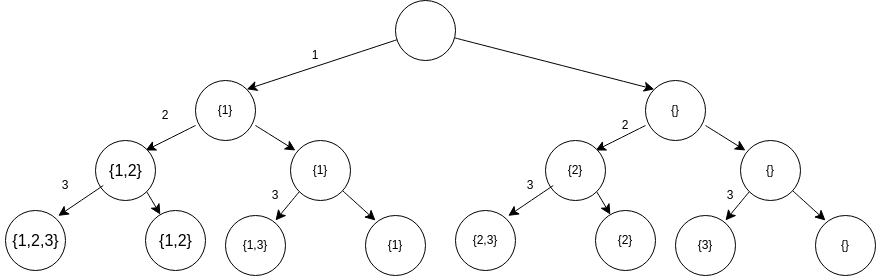

The diagram above was exported from draw.io. Its source (the exported page's mxGraphModel, read from the mxfile embedded in the PNG):
<mxGraphModel dx="1656" dy="1008" grid="1" gridSize="10" guides="1" tooltips="1" connect="1" arrows="1" fold="1" page="1" pageScale="1" pageWidth="850" pageHeight="1100" math="0" shadow="0">
  <root>
    <mxCell id="0" />
    <mxCell id="1" parent="0" />
    <mxCell id="_0jy_IG6xeaCRRa8NgSz-3" style="edgeStyle=none;curved=1;rounded=0;orthogonalLoop=1;jettySize=auto;html=1;fontSize=12;startSize=8;endSize=8;entryX=1;entryY=0;entryDx=0;entryDy=0;" edge="1" parent="1" source="_0jy_IG6xeaCRRa8NgSz-1" target="_0jy_IG6xeaCRRa8NgSz-9">
      <mxGeometry relative="1" as="geometry">
        <mxPoint x="320" y="100" as="targetPoint" />
      </mxGeometry>
    </mxCell>
    <mxCell id="_0jy_IG6xeaCRRa8NgSz-4" style="edgeStyle=none;curved=1;rounded=0;orthogonalLoop=1;jettySize=auto;html=1;fontSize=12;startSize=8;endSize=8;entryX=0;entryY=0;entryDx=0;entryDy=0;" edge="1" parent="1" source="_0jy_IG6xeaCRRa8NgSz-1" target="_0jy_IG6xeaCRRa8NgSz-55">
      <mxGeometry relative="1" as="geometry">
        <mxPoint x="604.26" y="101.51999999999998" as="targetPoint" />
      </mxGeometry>
    </mxCell>
    <mxCell id="_0jy_IG6xeaCRRa8NgSz-1" value="" style="ellipse;whiteSpace=wrap;html=1;" vertex="1" parent="1">
      <mxGeometry x="395" y="10" width="60" height="60" as="geometry" />
    </mxCell>
    <mxCell id="_0jy_IG6xeaCRRa8NgSz-5" value="1" style="text;html=1;align=center;verticalAlign=middle;whiteSpace=wrap;rounded=0;" vertex="1" parent="1">
      <mxGeometry x="285" y="50" width="60" height="30" as="geometry" />
    </mxCell>
    <mxCell id="_0jy_IG6xeaCRRa8NgSz-9" value="" style="ellipse;whiteSpace=wrap;html=1;" vertex="1" parent="1">
      <mxGeometry x="195" y="90" width="60" height="60" as="geometry" />
    </mxCell>
    <mxCell id="_0jy_IG6xeaCRRa8NgSz-12" style="edgeStyle=none;curved=1;rounded=0;orthogonalLoop=1;jettySize=auto;html=1;fontSize=12;startSize=8;endSize=8;" edge="1" parent="1" source="_0jy_IG6xeaCRRa8NgSz-10">
      <mxGeometry relative="1" as="geometry">
        <mxPoint x="145" y="160" as="targetPoint" />
      </mxGeometry>
    </mxCell>
    <mxCell id="_0jy_IG6xeaCRRa8NgSz-13" style="edgeStyle=none;curved=1;rounded=0;orthogonalLoop=1;jettySize=auto;html=1;fontSize=12;startSize=8;endSize=8;exitX=1;exitY=1;exitDx=0;exitDy=0;" edge="1" parent="1" source="_0jy_IG6xeaCRRa8NgSz-10">
      <mxGeometry relative="1" as="geometry">
        <mxPoint x="295" y="160" as="targetPoint" />
      </mxGeometry>
    </mxCell>
    <mxCell id="_0jy_IG6xeaCRRa8NgSz-10" value="{1}" style="text;html=1;align=center;verticalAlign=middle;whiteSpace=wrap;rounded=0;" vertex="1" parent="1">
      <mxGeometry x="195" y="105" width="60" height="30" as="geometry" />
    </mxCell>
    <mxCell id="_0jy_IG6xeaCRRa8NgSz-14" value="" style="ellipse;whiteSpace=wrap;html=1;" vertex="1" parent="1">
      <mxGeometry x="95" y="150" width="60" height="60" as="geometry" />
    </mxCell>
    <mxCell id="_0jy_IG6xeaCRRa8NgSz-28" style="edgeStyle=none;curved=1;rounded=0;orthogonalLoop=1;jettySize=auto;html=1;fontSize=12;startSize=8;endSize=8;" edge="1" parent="1" source="_0jy_IG6xeaCRRa8NgSz-15">
      <mxGeometry relative="1" as="geometry">
        <mxPoint x="375" y="230" as="targetPoint" />
      </mxGeometry>
    </mxCell>
    <mxCell id="_0jy_IG6xeaCRRa8NgSz-15" value="" style="ellipse;whiteSpace=wrap;html=1;" vertex="1" parent="1">
      <mxGeometry x="290" y="150" width="60" height="60" as="geometry" />
    </mxCell>
    <mxCell id="_0jy_IG6xeaCRRa8NgSz-16" value="2" style="text;html=1;align=center;verticalAlign=middle;whiteSpace=wrap;rounded=0;" vertex="1" parent="1">
      <mxGeometry x="135" y="110" width="60" height="30" as="geometry" />
    </mxCell>
    <mxCell id="_0jy_IG6xeaCRRa8NgSz-20" style="edgeStyle=none;curved=1;rounded=0;orthogonalLoop=1;jettySize=auto;html=1;fontSize=12;startSize=8;endSize=8;entryX=0.879;entryY=0.09;entryDx=0;entryDy=0;entryPerimeter=0;" edge="1" parent="1" source="_0jy_IG6xeaCRRa8NgSz-18" target="_0jy_IG6xeaCRRa8NgSz-22">
      <mxGeometry relative="1" as="geometry">
        <mxPoint x="55" y="220" as="targetPoint" />
      </mxGeometry>
    </mxCell>
    <mxCell id="_0jy_IG6xeaCRRa8NgSz-21" style="edgeStyle=none;curved=1;rounded=0;orthogonalLoop=1;jettySize=auto;html=1;fontSize=12;startSize=8;endSize=8;exitX=1;exitY=1;exitDx=0;exitDy=0;" edge="1" parent="1" source="_0jy_IG6xeaCRRa8NgSz-14" target="_0jy_IG6xeaCRRa8NgSz-23">
      <mxGeometry relative="1" as="geometry">
        <mxPoint x="165" y="220" as="targetPoint" />
      </mxGeometry>
    </mxCell>
    <mxCell id="_0jy_IG6xeaCRRa8NgSz-18" value="{1,2}" style="text;html=1;align=center;verticalAlign=middle;resizable=0;points=[];autosize=1;strokeColor=none;fillColor=none;fontSize=16;" vertex="1" parent="1">
      <mxGeometry x="95" y="165" width="60" height="30" as="geometry" />
    </mxCell>
    <mxCell id="_0jy_IG6xeaCRRa8NgSz-27" style="edgeStyle=none;curved=1;rounded=0;orthogonalLoop=1;jettySize=auto;html=1;fontSize=12;startSize=8;endSize=8;exitX=0;exitY=1;exitDx=0;exitDy=0;" edge="1" parent="1" source="_0jy_IG6xeaCRRa8NgSz-15">
      <mxGeometry relative="1" as="geometry">
        <mxPoint x="275" y="230" as="targetPoint" />
      </mxGeometry>
    </mxCell>
    <mxCell id="_0jy_IG6xeaCRRa8NgSz-19" value="{1}" style="text;html=1;align=center;verticalAlign=middle;whiteSpace=wrap;rounded=0;" vertex="1" parent="1">
      <mxGeometry x="290" y="165" width="60" height="30" as="geometry" />
    </mxCell>
    <mxCell id="_0jy_IG6xeaCRRa8NgSz-22" value="" style="ellipse;whiteSpace=wrap;html=1;" vertex="1" parent="1">
      <mxGeometry x="5" y="220" width="60" height="60" as="geometry" />
    </mxCell>
    <mxCell id="_0jy_IG6xeaCRRa8NgSz-23" value="" style="ellipse;whiteSpace=wrap;html=1;" vertex="1" parent="1">
      <mxGeometry x="145" y="220" width="60" height="60" as="geometry" />
    </mxCell>
    <mxCell id="_0jy_IG6xeaCRRa8NgSz-24" value="3" style="text;html=1;align=center;verticalAlign=middle;whiteSpace=wrap;rounded=0;" vertex="1" parent="1">
      <mxGeometry x="35" y="180" width="60" height="30" as="geometry" />
    </mxCell>
    <mxCell id="_0jy_IG6xeaCRRa8NgSz-25" value="{1,2,3}" style="text;html=1;align=center;verticalAlign=middle;resizable=0;points=[];autosize=1;strokeColor=none;fillColor=none;fontSize=16;" vertex="1" parent="1">
      <mxGeometry y="235" width="70" height="30" as="geometry" />
    </mxCell>
    <mxCell id="_0jy_IG6xeaCRRa8NgSz-26" value="{1,2}" style="text;html=1;align=center;verticalAlign=middle;resizable=0;points=[];autosize=1;strokeColor=none;fillColor=none;fontSize=16;" vertex="1" parent="1">
      <mxGeometry x="145" y="235" width="60" height="30" as="geometry" />
    </mxCell>
    <mxCell id="_0jy_IG6xeaCRRa8NgSz-31" value="" style="ellipse;whiteSpace=wrap;html=1;" vertex="1" parent="1">
      <mxGeometry x="225" y="225" width="60" height="60" as="geometry" />
    </mxCell>
    <mxCell id="_0jy_IG6xeaCRRa8NgSz-32" value="3" style="text;html=1;align=center;verticalAlign=middle;whiteSpace=wrap;rounded=0;" vertex="1" parent="1">
      <mxGeometry x="245" y="190" width="60" height="30" as="geometry" />
    </mxCell>
    <mxCell id="_0jy_IG6xeaCRRa8NgSz-33" value="{1,3}" style="text;html=1;align=center;verticalAlign=middle;whiteSpace=wrap;rounded=0;" vertex="1" parent="1">
      <mxGeometry x="225" y="240" width="60" height="30" as="geometry" />
    </mxCell>
    <mxCell id="_0jy_IG6xeaCRRa8NgSz-34" value="" style="ellipse;whiteSpace=wrap;html=1;" vertex="1" parent="1">
      <mxGeometry x="365" y="225" width="60" height="60" as="geometry" />
    </mxCell>
    <mxCell id="_0jy_IG6xeaCRRa8NgSz-35" value="{1}" style="text;html=1;align=center;verticalAlign=middle;whiteSpace=wrap;rounded=0;" vertex="1" parent="1">
      <mxGeometry x="365" y="240" width="60" height="30" as="geometry" />
    </mxCell>
    <mxCell id="_0jy_IG6xeaCRRa8NgSz-55" value="" style="ellipse;whiteSpace=wrap;html=1;" vertex="1" parent="1">
      <mxGeometry x="645" y="90" width="60" height="60" as="geometry" />
    </mxCell>
    <mxCell id="_0jy_IG6xeaCRRa8NgSz-56" style="edgeStyle=none;curved=1;rounded=0;orthogonalLoop=1;jettySize=auto;html=1;fontSize=12;startSize=8;endSize=8;" edge="1" parent="1">
      <mxGeometry relative="1" as="geometry">
        <mxPoint x="595" y="160" as="targetPoint" />
        <mxPoint x="645" y="135" as="sourcePoint" />
      </mxGeometry>
    </mxCell>
    <mxCell id="_0jy_IG6xeaCRRa8NgSz-57" style="edgeStyle=none;curved=1;rounded=0;orthogonalLoop=1;jettySize=auto;html=1;fontSize=12;startSize=8;endSize=8;exitX=1;exitY=1;exitDx=0;exitDy=0;" edge="1" parent="1">
      <mxGeometry relative="1" as="geometry">
        <mxPoint x="745" y="160" as="targetPoint" />
        <mxPoint x="705" y="135" as="sourcePoint" />
      </mxGeometry>
    </mxCell>
    <mxCell id="_0jy_IG6xeaCRRa8NgSz-59" value="" style="ellipse;whiteSpace=wrap;html=1;" vertex="1" parent="1">
      <mxGeometry x="545" y="150" width="60" height="60" as="geometry" />
    </mxCell>
    <mxCell id="_0jy_IG6xeaCRRa8NgSz-60" style="edgeStyle=none;curved=1;rounded=0;orthogonalLoop=1;jettySize=auto;html=1;fontSize=12;startSize=8;endSize=8;" edge="1" source="_0jy_IG6xeaCRRa8NgSz-61" parent="1">
      <mxGeometry relative="1" as="geometry">
        <mxPoint x="825" y="230" as="targetPoint" />
      </mxGeometry>
    </mxCell>
    <mxCell id="_0jy_IG6xeaCRRa8NgSz-61" value="" style="ellipse;whiteSpace=wrap;html=1;" vertex="1" parent="1">
      <mxGeometry x="740" y="150" width="60" height="60" as="geometry" />
    </mxCell>
    <mxCell id="_0jy_IG6xeaCRRa8NgSz-63" style="edgeStyle=none;curved=1;rounded=0;orthogonalLoop=1;jettySize=auto;html=1;fontSize=12;startSize=8;endSize=8;entryX=0.879;entryY=0.09;entryDx=0;entryDy=0;entryPerimeter=0;" edge="1" target="_0jy_IG6xeaCRRa8NgSz-68" parent="1">
      <mxGeometry relative="1" as="geometry">
        <mxPoint x="505" y="220" as="targetPoint" />
        <mxPoint x="552.7775330396476" y="195" as="sourcePoint" />
      </mxGeometry>
    </mxCell>
    <mxCell id="_0jy_IG6xeaCRRa8NgSz-64" style="edgeStyle=none;curved=1;rounded=0;orthogonalLoop=1;jettySize=auto;html=1;fontSize=12;startSize=8;endSize=8;exitX=1;exitY=1;exitDx=0;exitDy=0;" edge="1" source="_0jy_IG6xeaCRRa8NgSz-59" target="_0jy_IG6xeaCRRa8NgSz-69" parent="1">
      <mxGeometry relative="1" as="geometry">
        <mxPoint x="615" y="220" as="targetPoint" />
      </mxGeometry>
    </mxCell>
    <mxCell id="_0jy_IG6xeaCRRa8NgSz-66" style="edgeStyle=none;curved=1;rounded=0;orthogonalLoop=1;jettySize=auto;html=1;fontSize=12;startSize=8;endSize=8;exitX=0;exitY=1;exitDx=0;exitDy=0;" edge="1" source="_0jy_IG6xeaCRRa8NgSz-61" parent="1">
      <mxGeometry relative="1" as="geometry">
        <mxPoint x="725" y="230" as="targetPoint" />
      </mxGeometry>
    </mxCell>
    <mxCell id="_0jy_IG6xeaCRRa8NgSz-68" value="" style="ellipse;whiteSpace=wrap;html=1;" vertex="1" parent="1">
      <mxGeometry x="455" y="220" width="60" height="60" as="geometry" />
    </mxCell>
    <mxCell id="_0jy_IG6xeaCRRa8NgSz-69" value="" style="ellipse;whiteSpace=wrap;html=1;" vertex="1" parent="1">
      <mxGeometry x="595" y="220" width="60" height="60" as="geometry" />
    </mxCell>
    <mxCell id="_0jy_IG6xeaCRRa8NgSz-72" value="" style="ellipse;whiteSpace=wrap;html=1;" vertex="1" parent="1">
      <mxGeometry x="675" y="225" width="60" height="60" as="geometry" />
    </mxCell>
    <mxCell id="_0jy_IG6xeaCRRa8NgSz-75" value="" style="ellipse;whiteSpace=wrap;html=1;" vertex="1" parent="1">
      <mxGeometry x="815" y="225" width="60" height="60" as="geometry" />
    </mxCell>
    <mxCell id="_0jy_IG6xeaCRRa8NgSz-77" value="{}" style="text;html=1;align=center;verticalAlign=middle;whiteSpace=wrap;rounded=0;" vertex="1" parent="1">
      <mxGeometry x="645" y="105" width="60" height="30" as="geometry" />
    </mxCell>
    <mxCell id="_0jy_IG6xeaCRRa8NgSz-78" value="2" style="text;html=1;align=center;verticalAlign=middle;whiteSpace=wrap;rounded=0;" vertex="1" parent="1">
      <mxGeometry x="595" y="120" width="60" height="30" as="geometry" />
    </mxCell>
    <mxCell id="_0jy_IG6xeaCRRa8NgSz-79" value="{2}" style="text;html=1;align=center;verticalAlign=middle;whiteSpace=wrap;rounded=0;" vertex="1" parent="1">
      <mxGeometry x="545" y="165" width="60" height="30" as="geometry" />
    </mxCell>
    <mxCell id="_0jy_IG6xeaCRRa8NgSz-80" value="3" style="text;html=1;align=center;verticalAlign=middle;whiteSpace=wrap;rounded=0;" vertex="1" parent="1">
      <mxGeometry x="500" y="180" width="60" height="30" as="geometry" />
    </mxCell>
    <mxCell id="_0jy_IG6xeaCRRa8NgSz-81" value="{2,3}" style="text;html=1;align=center;verticalAlign=middle;whiteSpace=wrap;rounded=0;" vertex="1" parent="1">
      <mxGeometry x="455" y="235" width="60" height="30" as="geometry" />
    </mxCell>
    <mxCell id="_0jy_IG6xeaCRRa8NgSz-82" value="{2}" style="text;html=1;align=center;verticalAlign=middle;whiteSpace=wrap;rounded=0;" vertex="1" parent="1">
      <mxGeometry x="595" y="235" width="60" height="30" as="geometry" />
    </mxCell>
    <mxCell id="_0jy_IG6xeaCRRa8NgSz-83" value="{}" style="text;html=1;align=center;verticalAlign=middle;whiteSpace=wrap;rounded=0;" vertex="1" parent="1">
      <mxGeometry x="740" y="165" width="60" height="30" as="geometry" />
    </mxCell>
    <mxCell id="_0jy_IG6xeaCRRa8NgSz-84" value="3" style="text;html=1;align=center;verticalAlign=middle;whiteSpace=wrap;rounded=0;" vertex="1" parent="1">
      <mxGeometry x="700" y="190" width="60" height="30" as="geometry" />
    </mxCell>
    <mxCell id="_0jy_IG6xeaCRRa8NgSz-85" value="{3}" style="text;html=1;align=center;verticalAlign=middle;whiteSpace=wrap;rounded=0;" vertex="1" parent="1">
      <mxGeometry x="675" y="240" width="60" height="30" as="geometry" />
    </mxCell>
    <mxCell id="_0jy_IG6xeaCRRa8NgSz-86" value="{}" style="text;html=1;align=center;verticalAlign=middle;whiteSpace=wrap;rounded=0;" vertex="1" parent="1">
      <mxGeometry x="815" y="240" width="60" height="30" as="geometry" />
    </mxCell>
  </root>
</mxGraphModel>